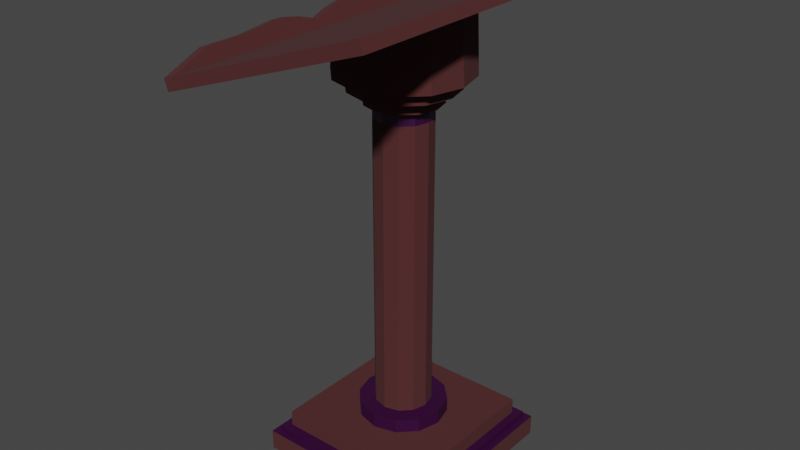 # Source: WToP_Lectern.blend  (saved by Blender 4.0.36; exported with 4.5.12 LTS)
import bpy
from mathutils import Matrix  # noqa: F401  (used for matrix-valued properties, if any)

bpy.ops.wm.read_factory_settings(use_empty=True)
scene = bpy.context.scene
scene.name = 'Scene'

# ---- materials (node trees are filled in below, after node groups)
mat_material = bpy.data.materials.new('Material')
mat_material.use_transparent_shadow = False
mat_material_001 = bpy.data.materials.new('Material.001')
mat_material_001.use_transparent_shadow = False

# ---- material node trees
mat_material.use_nodes = True; mat_material.node_tree.nodes.clear()
_N = mat_material.node_tree.nodes; _L = mat_material.node_tree.links
n0 = _N.new('ShaderNodeBsdfPrincipled'); n0.name = 'Principled BSDF'; n0.location = (10, 300)
n0.distribution = 'GGX'
n0.subsurface_method = 'RANDOM_WALK_SKIN'
n0.inputs[0].default_value = (0.07827, 0.01794, 0.01881, 1.0)
n0.inputs[2].default_value = 1.0
n0.inputs[3].default_value = 1.45
n0.inputs[27].default_value = (0.0, 0.0, 0.0, 1.0)
n0.inputs[28].default_value = 1.0
n1 = _N.new('ShaderNodeOutputMaterial'); n1.name = 'Material Output'; n1.location = (300, 300)
_L.new(n0.outputs[0], n1.inputs[0])
n1.is_active_output = True
mat_material_001.use_nodes = True; mat_material_001.node_tree.nodes.clear()
_N = mat_material_001.node_tree.nodes; _L = mat_material_001.node_tree.links
n0 = _N.new('ShaderNodeBsdfPrincipled'); n0.name = 'Principled BSDF'; n0.location = (10, 300)
n0.distribution = 'GGX'
n0.subsurface_method = 'RANDOM_WALK_SKIN'
n0.inputs[0].default_value = (0.03482, 0.0, 0.03854, 1.0)
n0.inputs[3].default_value = 1.45
n0.inputs[27].default_value = (0.0, 0.0, 0.0, 1.0)
n0.inputs[28].default_value = 1.0
n1 = _N.new('ShaderNodeOutputMaterial'); n1.name = 'Material Output'; n1.location = (300, 300)
_L.new(n0.outputs[0], n1.inputs[0])
n1.is_active_output = True

# ---- world
world_world = bpy.data.worlds.new('World'); scene.world = world_world
world_world.use_nodes = True; world_world.node_tree.nodes.clear()
_N = world_world.node_tree.nodes; _L = world_world.node_tree.links
n0 = _N.new('ShaderNodeOutputWorld'); n0.name = 'World Output'; n0.location = (300, 300)
n1 = _N.new('ShaderNodeBackground'); n1.name = 'Background'; n1.location = (10, 300)
n1.inputs[0].default_value = (0.05088, 0.05088, 0.05088, 1.0)
_L.new(n1.outputs[0], n0.inputs[0])
n0.is_active_output = True
world_world.color = (0.05088, 0.05088, 0.05088)
world_world.use_sun_shadow = False
world_world.sun_shadow_jitter_overblur = 0.0

# ---- meshes
me_cube_002 = bpy.data.meshes.new('Cube.002')
me_cube_002.from_pydata([(-1.0, -1.0, -0.991), (-1.0, 1.0, -0.991), (-1.0, -1.0, -1.192), (1.0, -1.0, -0.991), (1.0, 1.0, -0.991), (1.0, -1.0, -1.192), (1.0, 1.0, -1.192), (1.101, -1.101, -1.192), (1.101, 1.101, -1.192), (-1.101, -1.101, -1.192), (1.101, -1.101, -1.274), (1.101, 1.101, -1.274), (-1.101, -1.101, -1.274), (1.182, -1.182, -1.274), (-1.182, -1.182, -1.274), (1.182, -1.182, -1.536), (1.182, 1.182, -1.274), (-1.182, 1.182, -1.274), (1.182, 1.182, -1.536), (-1.182, 1.182, -1.536), (-1.182, -1.182, -1.536), (-1.101, 1.101, -1.274), (-1.101, 1.101, -1.192), (-1.0, 1.0, -1.192)], [], [(1, 0, 3, 4), (0, 1, 23, 2), (3, 0, 2, 5), (4, 3, 5, 6), (5, 7, 8, 6), (2, 9, 7, 5), (7, 10, 11, 8), (9, 12, 10, 7), (10, 13, 16, 11), (12, 14, 13, 10), (14, 20, 15, 13), (13, 15, 18, 16), (11, 16, 17, 21), (16, 18, 19, 17), (18, 15, 20, 19), (17, 19, 20, 14), (21, 17, 14, 12), (8, 11, 21, 22), (22, 21, 12, 9), (23, 22, 9, 2), (6, 8, 22, 23), (1, 4, 6, 23)])
me_cube_002.polygons.foreach_set('material_index', [0, 0, 0, 0, 1, 1, 1, 1, 1, 1, 0, 0, 1, 0, 0, 0, 1, 1, 1, 1, 1, 0])
_uv = me_cube_002.uv_layers.new(name='UVMap')
_uv.uv.foreach_set('vector', [0.125, 0.5, 0.125, 0.75, 0.375, 0.75, 0.375, 0.5, 0.375, 0.0, 0.375, 0.25, 0.625, 0.25, 0.625, 0.0, 0.375, 0.75, 0.375, 1.0, 0.625, 1.0, 0.625, 0.75, 0.375, 0.5, 0.375, 0.75, 0.625, 0.75, 0.625, 0.5, 0.625, 0.75, 0.625, 0.75, 0.625, 0.5, 0.625, 0.5, 0.625, 1.0, 0.625, 1.0, 0.625, 0.75, 0.625, 0.75, 0.625, 0.75, 0.625, 0.75, 0.625, 0.5, 0.625, 0.5, 0.625, 1.0, 0.625, 1.0, 0.625, 0.75, 0.625, 0.75, 0.625, 0.75, 0.625, 0.75, 0.625, 0.5, 0.625, 0.5, 0.625, 1.0, 0.625, 1.0, 0.625, 0.75, 0.625, 0.75, 0.625, 1.0, 0.625, 1.0, 0.625, 0.75, 0.625, 0.75, 0.625, 0.75, 0.625, 0.75, 0.625, 0.5, 0.625, 0.5, 0.625, 0.5, 0.625, 0.5, 0.625, 0.25, 0.625, 0.25, 0.625, 0.5, 0.625, 0.5, 0.625, 0.25, 0.625, 0.25, 0.625, 0.5, 0.625, 0.75, 0.875, 0.75, 0.875, 0.5, 0.625, 0.25, 0.625, 0.25, 0.625, 0.0, 0.625, 0.0, 0.625, 0.25, 0.625, 0.25, 0.625, 0.0, 0.625, 0.0, 0.625, 0.5, 0.625, 0.5, 0.625, 0.25, 0.625, 0.25, 0.625, 0.25, 0.625, 0.25, 0.625, 0.0, 0.625, 0.0, 0.625, 0.25, 0.625, 0.25, 0.625, 0.0, 0.625, 0.0, 0.625, 0.5, 0.625, 0.5, 0.625, 0.25, 0.625, 0.25, 0.375, 0.25, 0.375, 0.5, 0.625, 0.5, 0.625, 0.25])
me_cube_002.materials.append(mat_material)
me_cube_002.materials.append(mat_material_001)
me_cube_002.update()
me_cube_003 = bpy.data.meshes.new('Cube.003')
me_cube_003.from_pydata([(1.275, 2.223, 4.624), (1.275, -2.134, 4.624), (1.325, 2.223, 4.484), (-0.07611, 2.223, 4.138), (-1.272, 2.223, 3.708), (-1.272, -2.134, 3.708), (-1.422, 2.223, 3.654), (-1.422, -2.134, 3.654), (-1.427, -2.134, 3.652), (-1.427, 2.223, 3.652), (-1.377, -2.134, 3.512), (1.325, -2.134, 4.484), (-1.377, 2.223, 3.512)], [], [(1, 0, 4, 5), (2, 0, 1, 11), (12, 9, 3, 0, 2), (0, 3, 9, 6, 4), (8, 1, 5, 7), (11, 1, 8, 10), (10, 8, 9, 12), (12, 2, 11, 10)])
_uv = me_cube_003.uv_layers.new(name='UVMap')
_uv.uv.foreach_set('vector', [0.625, 0.75, 0.625, 0.5, 0.625, 0.5, 0.625, 0.75, 0.375, 0.5, 0.625, 0.5, 0.625, 0.75, 0.375, 0.75, 0.375, 0.25, 0.625, 0.25, 0.625, 0.375, 0.625, 0.5, 0.375, 0.5, 0.625, 0.5, 0.625, 0.375, 0.625, 0.25, 0.625, 0.25, 0.625, 0.5, 0.625, 1.0, 0.625, 0.75, 0.625, 0.75, 0.625, 1.0, 0.375, 0.75, 0.625, 0.75, 0.625, 1.0, 0.375, 1.0, 0.375, 0.0, 0.625, 0.0, 0.625, 0.25, 0.375, 0.25, 0.125, 0.5, 0.375, 0.5, 0.375, 0.75, 0.125, 0.75])
me_cube_003.materials.append(mat_material)
me_cube_003.materials.append(mat_material_001)
me_cube_003.update()
me_cube_004 = bpy.data.meshes.new('Cube.004')
me_cube_004.from_pydata([(0.0, 0.4497, -0.8109), (0.2248, 0.3894, -0.8109), (-0.2248, 0.3894, -0.8109), (0.0, 0.5616, -0.8109), (0.2808, 0.4864, -0.8109), (-0.2808, 0.4864, -0.8109), (0.0, 0.5616, -1.053), (0.2808, 0.4864, -1.053), (-0.2808, 0.4864, -1.053), (-0.4864, 0.2808, -1.053), (-0.5616, 0.0, -1.053), (-0.4864, 0.2808, -0.8109), (-0.5616, 0.0, -0.8109), (-0.3894, 0.2248, -0.8109), (-0.4497, 0.0, -0.8109), (-0.3894, -0.2248, -0.8109), (-0.2248, -0.3894, -0.8109), (-0.4864, -0.2808, -0.8109), (-0.2808, -0.4864, -0.8109), (-0.4864, -0.2808, -1.053), (-0.2808, -0.4864, -1.053), (0.0, -0.5616, -1.053), (0.2808, -0.4864, -1.053), (0.0, -0.5616, -0.8109), (0.2808, -0.4864, -0.8109), (0.0, -0.4497, -0.8109), (0.2248, -0.3894, -0.8109), (0.3894, -0.2248, -0.8109), (0.4497, 0.0, -0.8109), (0.4864, -0.2808, -0.8109), (0.5616, 0.0, -0.8109), (0.4864, -0.2808, -1.053), (0.5616, 0.0, -1.053), (0.4864, 0.2808, -1.053), (0.4864, 0.2808, -0.8109), (0.3894, 0.2248, -0.8109), (0.0, 0.36, -0.8606), (0.18, 0.3118, -0.8606), (0.3118, 0.18, -0.8606), (0.3118, 0.18, 2.967), (0.36, 0.0, -0.8606), (0.3118, -0.18, -0.8606), (0.3118, -0.18, 2.967), (0.18, -0.3118, -0.8606), (0.18, -0.3118, 2.967), (0.0, -0.36, -0.8606), (-0.18, -0.3118, -0.8606), (-0.18, -0.3118, 2.967), (-0.3118, -0.18, -0.8606), (-0.36, 0.0, -0.8606), (-0.36, 0.0, 2.967), (-0.3118, 0.18, -0.8606), (-0.18, 0.3118, -0.8606), (5.96e-08, 0.4718, 3.141), (0.4086, 0.2359, 3.141), (0.4718, 0.0, 3.141), (0.4086, -0.2359, 3.141), (0.2359, -0.4086, 3.141), (-0.4086, -0.2359, 3.141), (-0.4718, 0.0, 3.141), (-0.4086, 0.2359, 3.141), (0.4086, 0.2359, 3.314), (0.4718, 0.0, 3.314), (0.4086, -0.2359, 3.314), (4.47e-08, -0.4718, 3.314), (-0.2359, 0.4086, 3.314), (0.2359, 0.4086, 3.314), (4.47e-08, 0.4718, 3.314), (0.2359, -0.4086, 3.314), (-0.2359, -0.4086, 3.314), (-0.4086, -0.2359, 3.314), (-0.4718, 0.0, 3.314), (-0.4086, 0.2359, 3.314), (0.3331, 0.5769, 3.314), (4.47e-08, 0.6662, 3.314), (0.5769, 0.3331, 3.314), (0.6662, 3.725e-09, 3.314), (0.5769, -0.3331, 3.314), (0.3331, -0.5769, 3.314), (4.47e-08, -0.6662, 3.314), (-0.3331, -0.5769, 3.314), (-0.5769, -0.3331, 3.314), (-0.6662, 3.725e-09, 3.314), (-0.5769, 0.3331, 3.314), (-0.3331, 0.5769, 3.314), (0.3331, 0.5769, 3.476), (4.47e-08, 0.6662, 3.476), (0.5769, 0.3331, 3.476), (0.6662, 3.725e-09, 3.476), (0.5769, -0.3331, 3.476), (0.3331, -0.5769, 3.476), (4.47e-08, -0.6662, 3.476), (-0.3331, -0.5769, 3.476), (-0.5769, -0.3331, 3.476), (-0.6662, 3.725e-09, 3.476), (-0.5769, 0.3331, 3.476), (-0.3331, 0.5769, 3.476), (0.7144, 0.4124, 3.476), (0.4124, -0.7144, 3.476), (2.98e-08, -0.8249, 3.476), (-0.4124, -0.7144, 3.476), (-0.7144, 0.4124, 3.476), (-0.4124, 0.7144, 3.476), (0.4124, 0.7144, 3.476), (2.98e-08, 0.8249, 3.476), (0.8249, 3.725e-09, 3.476), (0.7144, -0.4124, 3.476), (-0.7144, -0.4124, 3.476), (-0.8249, 3.725e-09, 3.476), (0.3895, 0.7144, 4.187), (-1.49e-08, 0.8249, 4.051), (0.6746, 0.4124, 4.286), (0.779, 3.725e-09, 4.322), (0.6746, -0.4124, 4.286), (0.3895, -0.7144, 4.187), (-1.49e-08, -0.8249, 4.051), (-0.3895, -0.7144, 3.916), (-0.6746, -0.4124, 3.816), (-0.779, 3.725e-09, 3.78), (-0.6746, 0.4124, 3.816), (-0.3895, 0.7144, 3.916), (0.0, 0.36, 2.967), (0.0, -0.36, 2.967), (-0.3118, 0.18, 2.967), (0.18, 0.3118, 2.967), (-0.3118, -0.18, 2.967), (0.36, 0.0, 2.967), (-0.18, 0.3118, 2.967), (0.3118, 0.18, 3.141), (-0.3118, 0.18, 3.141), (-0.18, 0.3118, 3.141), (0.18, 0.3118, 3.141), (0.36, 0.0, 3.141), (0.3118, -0.18, 3.141), (4.47e-08, 0.36, 3.141), (0.18, -0.3118, 3.141), (4.47e-08, -0.36, 3.141), (-0.18, -0.3118, 3.141), (-0.3118, -0.18, 3.141), (-0.36, 0.0, 3.141), (0.2359, 0.4086, 3.141), (5.96e-08, -0.4718, 3.141), (-0.2359, -0.4086, 3.141), (-0.2359, 0.4086, 3.141)], [], [(0, 2, 13, 14, 15, 16, 25, 26, 27, 28, 35, 1), (0, 1, 4, 3), (2, 0, 3, 5), (3, 4, 7, 6), (5, 3, 6, 8), (6, 7, 33, 32, 31, 22, 21, 20, 19, 10, 9, 8), (11, 5, 8, 9), (12, 11, 9, 10), (14, 13, 11, 12), (13, 2, 5, 11), (15, 14, 12, 17), (16, 15, 17, 18), (18, 17, 19, 20), (17, 12, 10, 19), (23, 18, 20, 21), (24, 23, 21, 22), (26, 25, 23, 24), (25, 16, 18, 23), (27, 26, 24, 29), (28, 27, 29, 30), (30, 29, 31, 32), (29, 24, 22, 31), (34, 30, 32, 33), (4, 34, 33, 7), (1, 35, 34, 4), (35, 28, 30, 34), (36, 121, 124, 37), (37, 124, 39, 38), (38, 39, 126, 40), (40, 126, 42, 41), (41, 42, 44, 43), (43, 44, 122, 45), (45, 122, 47, 46), (46, 47, 125, 48), (48, 125, 50, 49), (49, 50, 123, 51), (51, 123, 127, 52), (52, 127, 121, 36), (142, 141, 64, 69), (56, 55, 62, 63), (143, 60, 72, 65), (140, 53, 67, 66), (58, 142, 69, 70), (57, 56, 63, 68), (53, 143, 65, 67), (54, 140, 66, 61), (59, 58, 70, 71), (141, 57, 68, 64), (55, 54, 61, 62), (60, 59, 71, 72), (66, 61, 62, 63, 68, 64, 69, 70, 71, 72, 65, 67), (69, 64, 79, 80), (83, 82, 94, 95), (63, 62, 76, 77), (65, 72, 83, 84), (66, 67, 74, 73), (70, 69, 80, 81), (68, 63, 77, 78), (67, 65, 84, 74), (61, 66, 73, 75), (71, 70, 81, 82), (64, 68, 78, 79), (62, 61, 75, 76), (72, 71, 82, 83), (90, 89, 106, 98), (80, 79, 91, 92), (77, 76, 88, 89), (84, 83, 95, 96), (73, 74, 86, 85), (81, 80, 92, 93), (78, 77, 89, 90), (74, 84, 96, 86), (75, 73, 85, 87), (82, 81, 93, 94), (79, 78, 90, 91), (76, 75, 87, 88), (86, 96, 102, 104), (87, 85, 103, 97), (94, 93, 107, 108), (91, 90, 98, 99), (88, 87, 97, 105), (95, 94, 108, 101), (92, 91, 99, 100), (89, 88, 105, 106), (96, 95, 101, 102), (85, 86, 104, 103), (93, 92, 100, 107), (107, 100, 116, 117), (109, 110, 120, 119, 118, 117, 116, 115, 114, 113, 112, 111), (98, 106, 113, 114), (104, 102, 120, 110), (97, 103, 109, 111), (108, 107, 117, 118), (99, 98, 114, 115), (105, 97, 111, 112), (101, 108, 118, 119), (100, 99, 115, 116), (106, 105, 112, 113), (102, 101, 119, 120), (103, 104, 110, 109), (124, 121, 134, 131), (125, 47, 137, 138), (44, 42, 133, 135), (121, 127, 130, 134), (39, 124, 131, 128), (50, 125, 138, 139), (122, 44, 135, 136), (126, 39, 128, 132), (123, 50, 139, 129), (47, 122, 136, 137), (42, 126, 132, 133), (127, 123, 129, 130), (133, 132, 55, 56), (130, 129, 60, 143), (131, 134, 53, 140), (138, 137, 142, 58), (135, 133, 56, 57), (134, 130, 143, 53), (128, 131, 140, 54), (139, 138, 58, 59), (136, 135, 57, 141), (132, 128, 54, 55), (129, 139, 59, 60), (137, 136, 141, 142)])
me_cube_004.polygons.foreach_set('material_index', [1, 1, 1, 1, 1, 1, 1, 1, 1, 1, 1, 1, 1, 1, 1, 1, 1, 1, 1, 1, 1, 1, 1, 1, 1, 1, 0, 0, 0, 0, 0, 0, 0, 0, 0, 0, 0, 0, 0, 0, 0, 0, 0, 0, 0, 0, 0, 0, 0, 0, 0, 0, 0, 0, 0, 0, 0, 0, 0, 0, 0, 0, 0, 0, 0, 0, 0, 0, 0, 0, 0, 0, 0, 0, 0, 0, 0, 0, 0, 0, 0, 0, 0, 0, 0, 0, 0, 0, 0, 0, 0, 0, 0, 0, 0, 0, 0, 0, 0, 0, 1, 1, 1, 1, 1, 1, 1, 1, 1, 1, 1, 1, 1, 1, 1, 1, 1, 1, 1, 1, 1, 1, 1, 1])
_uv = me_cube_004.uv_layers.new(name='UVMap')
_uv.uv.foreach_set('vector', [7.451e-08, 0.5, 0.08333, 0.5, 0.1667, 0.5, 0.25, 0.5, 0.3333, 0.5, 0.4167, 0.5, 0.5, 0.5, 0.5833, 0.5, 0.6667, 0.5, 0.75, 0.5, 0.8333, 0.5, 0.9167, 0.5, 1.0, 0.5, 0.9167, 0.5, 0.9167, 0.5, 1.0, 0.5, 0.08333, 0.5, 7.451e-08, 0.5, 7.451e-08, 0.5, 0.08333, 0.5, 1.0, 0.5, 0.9167, 0.5, 0.9167, 0.5, 1.0, 0.5, 0.08333, 0.5, 7.451e-08, 0.5, 7.451e-08, 0.5, 0.08333, 0.5, 0.75, 0.49, 0.87, 0.4578, 0.9578, 0.37, 0.99, 0.25, 0.9578, 0.13, 0.87, 0.04215, 0.75, 0.01, 0.63, 0.04215, 0.5422, 0.13, 0.51, 0.25, 0.5422, 0.37, 0.63, 0.4578, 0.1667, 0.5, 0.08333, 0.5, 0.08333, 0.5, 0.1667, 0.5, 0.25, 0.5, 0.1667, 0.5, 0.1667, 0.5, 0.25, 0.5, 0.25, 0.5, 0.1667, 0.5, 0.1667, 0.5, 0.25, 0.5, 0.1667, 0.5, 0.08333, 0.5, 0.08333, 0.5, 0.1667, 0.5, 0.3333, 0.5, 0.25, 0.5, 0.25, 0.5, 0.3333, 0.5, 0.4167, 0.5, 0.3333, 0.5, 0.3333, 0.5, 0.4167, 0.5, 0.4167, 0.5, 0.3333, 0.5, 0.3333, 0.5, 0.4167, 0.5, 0.3333, 0.5, 0.25, 0.5, 0.25, 0.5, 0.3333, 0.5, 0.5, 0.5, 0.4167, 0.5, 0.4167, 0.5, 0.5, 0.5, 0.5833, 0.5, 0.5, 0.5, 0.5, 0.5, 0.5833, 0.5, 0.5833, 0.5, 0.5, 0.5, 0.5, 0.5, 0.5833, 0.5, 0.5, 0.5, 0.4167, 0.5, 0.4167, 0.5, 0.5, 0.5, 0.6667, 0.5, 0.5833, 0.5, 0.5833, 0.5, 0.6667, 0.5, 0.75, 0.5, 0.6667, 0.5, 0.6667, 0.5, 0.75, 0.5, 0.75, 0.5, 0.6667, 0.5, 0.6667, 0.5, 0.75, 0.5, 0.6667, 0.5, 0.5833, 0.5, 0.5833, 0.5, 0.6667, 0.5, 0.8333, 0.5, 0.75, 0.5, 0.75, 0.5, 0.8333, 0.5, 0.9167, 0.5, 0.8333, 0.5, 0.8333, 0.5, 0.9167, 0.5, 0.9167, 0.5, 0.8333, 0.5, 0.8333, 0.5, 0.9167, 0.5, 0.8333, 0.5, 0.75, 0.5, 0.75, 0.5, 0.8333, 0.5, 1.0, 0.5, 1.0, 1.0, 0.9167, 1.0, 0.9167, 0.5, 0.9167, 0.5, 0.9167, 1.0, 0.8333, 1.0, 0.8333, 0.5, 0.8333, 0.5, 0.8333, 1.0, 0.75, 1.0, 0.75, 0.5, 0.75, 0.5, 0.75, 1.0, 0.6667, 1.0, 0.6667, 0.5, 0.6667, 0.5, 0.6667, 1.0, 0.5833, 1.0, 0.5833, 0.5, 0.5833, 0.5, 0.5833, 1.0, 0.5, 1.0, 0.5, 0.5, 0.5, 0.5, 0.5, 1.0, 0.4167, 1.0, 0.4167, 0.5, 0.4167, 0.5, 0.4167, 1.0, 0.3333, 1.0, 0.3333, 0.5, 0.3333, 0.5, 0.3333, 1.0, 0.25, 1.0, 0.25, 0.5, 0.25, 0.5, 0.25, 1.0, 0.1667, 1.0, 0.1667, 0.5, 0.1667, 0.5, 0.1667, 1.0, 0.08333, 1.0, 0.08333, 0.5, 0.08333, 0.5, 0.08333, 1.0, 7.451e-08, 1.0, 7.451e-08, 0.5, 0.4167, 1.0, 0.5, 1.0, 0.5, 1.0, 0.4167, 1.0, 0.6667, 1.0, 0.75, 1.0, 0.75, 1.0, 0.6667, 1.0, 0.08333, 1.0, 0.1667, 1.0, 0.1667, 1.0, 0.08333, 1.0, 0.9167, 1.0, 1.0, 1.0, 1.0, 1.0, 0.9167, 1.0, 0.3333, 1.0, 0.4167, 1.0, 0.4167, 1.0, 0.3333, 1.0, 0.5833, 1.0, 0.6667, 1.0, 0.6667, 1.0, 0.5833, 1.0, 7.451e-08, 1.0, 0.08333, 1.0, 0.08333, 1.0, 7.451e-08, 1.0, 0.8333, 1.0, 0.9167, 1.0, 0.9167, 1.0, 0.8333, 1.0, 0.25, 1.0, 0.3333, 1.0, 0.3333, 1.0, 0.25, 1.0, 0.5, 1.0, 0.5833, 1.0, 0.5833, 1.0, 0.5, 1.0, 0.75, 1.0, 0.8333, 1.0, 0.8333, 1.0, 0.75, 1.0, 0.1667, 1.0, 0.25, 1.0, 0.25, 1.0, 0.1667, 1.0, 0.9167, 1.0, 0.8333, 1.0, 0.75, 1.0, 0.6667, 1.0, 0.5833, 1.0, 0.5, 1.0, 0.4167, 1.0, 0.3333, 1.0, 0.25, 1.0, 0.1667, 1.0, 0.08333, 1.0, 7.451e-08, 1.0, 0.4167, 1.0, 0.5, 1.0, 0.5, 1.0, 0.4167, 1.0, 0.1667, 1.0, 0.25, 1.0, 0.25, 1.0, 0.1667, 1.0, 0.6667, 1.0, 0.75, 1.0, 0.75, 1.0, 0.6667, 1.0, 0.08333, 1.0, 0.1667, 1.0, 0.1667, 1.0, 0.08333, 1.0, 0.9167, 1.0, 1.0, 1.0, 1.0, 1.0, 0.9167, 1.0, 0.3333, 1.0, 0.4167, 1.0, 0.4167, 1.0, 0.3333, 1.0, 0.5833, 1.0, 0.6667, 1.0, 0.6667, 1.0, 0.5833, 1.0, 7.451e-08, 1.0, 0.08333, 1.0, 0.08333, 1.0, 7.451e-08, 1.0, 0.8333, 1.0, 0.9167, 1.0, 0.9167, 1.0, 0.8333, 1.0, 0.25, 1.0, 0.3333, 1.0, 0.3333, 1.0, 0.25, 1.0, 0.5, 1.0, 0.5833, 1.0, 0.5833, 1.0, 0.5, 1.0, 0.75, 1.0, 0.8333, 1.0, 0.8333, 1.0, 0.75, 1.0, 0.1667, 1.0, 0.25, 1.0, 0.25, 1.0, 0.1667, 1.0, 0.5833, 1.0, 0.6667, 1.0, 0.6667, 1.0, 0.5833, 1.0, 0.4167, 1.0, 0.5, 1.0, 0.5, 1.0, 0.4167, 1.0, 0.6667, 1.0, 0.75, 1.0, 0.75, 1.0, 0.6667, 1.0, 0.08333, 1.0, 0.1667, 1.0, 0.1667, 1.0, 0.08333, 1.0, 0.9167, 1.0, 1.0, 1.0, 1.0, 1.0, 0.9167, 1.0, 0.3333, 1.0, 0.4167, 1.0, 0.4167, 1.0, 0.3333, 1.0, 0.5833, 1.0, 0.6667, 1.0, 0.6667, 1.0, 0.5833, 1.0, 7.451e-08, 1.0, 0.08333, 1.0, 0.08333, 1.0, 7.451e-08, 1.0, 0.8333, 1.0, 0.9167, 1.0, 0.9167, 1.0, 0.8333, 1.0, 0.25, 1.0, 0.3333, 1.0, 0.3333, 1.0, 0.25, 1.0, 0.5, 1.0, 0.5833, 1.0, 0.5833, 1.0, 0.5, 1.0, 0.75, 1.0, 0.8333, 1.0, 0.8333, 1.0, 0.75, 1.0, 7.451e-08, 1.0, 0.08333, 1.0, 0.08333, 1.0, 7.451e-08, 1.0, 0.8333, 1.0, 0.9167, 1.0, 0.9167, 1.0, 0.8333, 1.0, 0.25, 1.0, 0.3333, 1.0, 0.3333, 1.0, 0.25, 1.0, 0.5, 1.0, 0.5833, 1.0, 0.5833, 1.0, 0.5, 1.0, 0.75, 1.0, 0.8333, 1.0, 0.8333, 1.0, 0.75, 1.0, 0.1667, 1.0, 0.25, 1.0, 0.25, 1.0, 0.1667, 1.0, 0.4167, 1.0, 0.5, 1.0, 0.5, 1.0, 0.4167, 1.0, 0.6667, 1.0, 0.75, 1.0, 0.75, 1.0, 0.6667, 1.0, 0.08333, 1.0, 0.1667, 1.0, 0.1667, 1.0, 0.08333, 1.0, 0.9167, 1.0, 1.0, 1.0, 1.0, 1.0, 0.9167, 1.0, 0.3333, 1.0, 0.4167, 1.0, 0.4167, 1.0, 0.3333, 1.0, 0.3333, 1.0, 0.4167, 1.0, 0.4167, 1.0, 0.3333, 1.0, 0.37, 0.4578, 0.25, 0.49, 0.13, 0.4578, 0.04215, 0.37, 0.01, 0.25, 0.04215, 0.13, 0.13, 0.04215, 0.25, 0.01, 0.37, 0.04215, 0.4578, 0.13, 0.49, 0.25, 0.4578, 0.37, 0.5833, 1.0, 0.6667, 1.0, 0.6667, 1.0, 0.5833, 1.0, 7.451e-08, 1.0, 0.08333, 1.0, 0.08333, 1.0, 7.451e-08, 1.0, 0.8333, 1.0, 0.9167, 1.0, 0.9167, 1.0, 0.8333, 1.0, 0.25, 1.0, 0.3333, 1.0, 0.3333, 1.0, 0.25, 1.0, 0.5, 1.0, 0.5833, 1.0, 0.5833, 1.0, 0.5, 1.0, 0.75, 1.0, 0.8333, 1.0, 0.8333, 1.0, 0.75, 1.0, 0.1667, 1.0, 0.25, 1.0, 0.25, 1.0, 0.1667, 1.0, 0.4167, 1.0, 0.5, 1.0, 0.5, 1.0, 0.4167, 1.0, 0.6667, 1.0, 0.75, 1.0, 0.75, 1.0, 0.6667, 1.0, 0.08333, 1.0, 0.1667, 1.0, 0.1667, 1.0, 0.08333, 1.0, 0.9167, 1.0, 1.0, 1.0, 1.0, 1.0, 0.9167, 1.0, 0.9167, 1.0, 1.0, 1.0, 1.0, 1.0, 0.9167, 1.0, 0.3333, 1.0, 0.4167, 1.0, 0.4167, 1.0, 0.3333, 1.0, 0.5833, 1.0, 0.6667, 1.0, 0.6667, 1.0, 0.5833, 1.0, 7.451e-08, 1.0, 0.08333, 1.0, 0.08333, 1.0, 7.451e-08, 1.0, 0.8333, 1.0, 0.9167, 1.0, 0.9167, 1.0, 0.8333, 1.0, 0.25, 1.0, 0.3333, 1.0, 0.3333, 1.0, 0.25, 1.0, 0.5, 1.0, 0.5833, 1.0, 0.5833, 1.0, 0.5, 1.0, 0.75, 1.0, 0.8333, 1.0, 0.8333, 1.0, 0.75, 1.0, 0.1667, 1.0, 0.25, 1.0, 0.25, 1.0, 0.1667, 1.0, 0.4167, 1.0, 0.5, 1.0, 0.5, 1.0, 0.4167, 1.0, 0.6667, 1.0, 0.75, 1.0, 0.75, 1.0, 0.6667, 1.0, 0.08333, 1.0, 0.1667, 1.0, 0.1667, 1.0, 0.08333, 1.0, 0.6667, 1.0, 0.75, 1.0, 0.75, 1.0, 0.6667, 1.0, 0.08333, 1.0, 0.1667, 1.0, 0.1667, 1.0, 0.08333, 1.0, 0.9167, 1.0, 1.0, 1.0, 1.0, 1.0, 0.9167, 1.0, 0.3333, 1.0, 0.4167, 1.0, 0.4167, 1.0, 0.3333, 1.0, 0.5833, 1.0, 0.6667, 1.0, 0.6667, 1.0, 0.5833, 1.0, 7.451e-08, 1.0, 0.08333, 1.0, 0.08333, 1.0, 7.451e-08, 1.0, 0.8333, 1.0, 0.9167, 1.0, 0.9167, 1.0, 0.8333, 1.0, 0.25, 1.0, 0.3333, 1.0, 0.3333, 1.0, 0.25, 1.0, 0.5, 1.0, 0.5833, 1.0, 0.5833, 1.0, 0.5, 1.0, 0.75, 1.0, 0.8333, 1.0, 0.8333, 1.0, 0.75, 1.0, 0.1667, 1.0, 0.25, 1.0, 0.25, 1.0, 0.1667, 1.0, 0.4167, 1.0, 0.5, 1.0, 0.5, 1.0, 0.4167, 1.0])
me_cube_004.materials.append(mat_material)
me_cube_004.materials.append(mat_material_001)
me_cube_004.update()
me_cube_005 = bpy.data.meshes.new('Cube.005')
me_cube_005.from_pydata([(-1.272, 2.223, 3.708), (-1.272, -2.134, 3.708), (-1.422, 2.223, 3.654), (-1.272, 2.223, 3.71), (-1.423, 2.223, 3.656), (-1.337, 1.678, 3.89), (-1.337, 1.133, 3.89), (-1.487, 1.678, 3.836), (-1.487, 1.133, 3.836), (-1.504, 0.5889, 3.884), (-1.487, 0.3166, 3.836), (-1.354, 0.5889, 3.938), (-1.337, 0.3166, 3.89), (-1.307, 0.04432, 3.806), (-1.457, 0.04432, 3.752), (-1.337, -0.228, 3.89), (-1.354, -0.5002, 3.938), (-1.487, -0.228, 3.836), (-1.504, -0.5002, 3.884), (-1.487, -1.045, 3.836), (-1.487, -1.589, 3.836), (-1.337, -1.045, 3.89), (-1.337, -1.589, 3.89), (-1.272, -2.134, 3.71), (-1.423, -2.134, 3.656), (-1.422, -2.134, 3.654), (-1.427, -2.134, 3.652), (-1.427, 2.223, 3.652)], [], [(1, 0, 3, 5, 6, 11, 12, 13, 15, 16, 21, 22, 23), (0, 2, 4, 3), (3, 4, 7, 5), (5, 7, 8, 6), (2, 25, 24, 20, 19, 18, 17, 14, 10, 9, 8, 7, 4), (6, 8, 9, 11), (11, 9, 10, 12), (12, 10, 14, 13), (13, 14, 17, 15), (15, 17, 18, 16), (16, 18, 19, 21), (21, 19, 20, 22), (22, 20, 24, 23), (25, 1, 23, 24), (27, 26, 25, 2)])
_uv = me_cube_005.uv_layers.new(name='UVMap')
_uv.uv.foreach_set('vector', [0.625, 0.75, 0.625, 0.5, 0.625, 0.5, 0.625, 0.5312, 0.625, 0.5625, 0.625, 0.5938, 0.625, 0.6094, 0.625, 0.625, 0.625, 0.6406, 0.625, 0.6562, 0.625, 0.6875, 0.625, 0.7188, 0.625, 0.75, 0.625, 0.5, 0.625, 0.25, 0.625, 0.25, 0.625, 0.5, 0.625, 0.5, 0.875, 0.5, 0.875, 0.5312, 0.625, 0.5312, 0.625, 0.5312, 0.875, 0.5312, 0.875, 0.5625, 0.625, 0.5625, 0.625, 0.25, 0.625, 0.0, 0.625, 0.0, 0.625, 0.03125, 0.625, 0.0625, 0.625, 0.09375, 0.625, 0.1094, 0.625, 0.125, 0.625, 0.1406, 0.625, 0.1562, 0.625, 0.1875, 0.625, 0.2188, 0.625, 0.25, 0.625, 0.5625, 0.875, 0.5625, 0.875, 0.5938, 0.625, 0.5938, 0.625, 0.5938, 0.875, 0.5938, 0.875, 0.6094, 0.625, 0.6094, 0.625, 0.6094, 0.875, 0.6094, 0.875, 0.625, 0.625, 0.625, 0.625, 0.625, 0.875, 0.625, 0.875, 0.6406, 0.625, 0.6406, 0.625, 0.6406, 0.875, 0.6406, 0.875, 0.6562, 0.625, 0.6562, 0.625, 0.6562, 0.875, 0.6562, 0.875, 0.6875, 0.625, 0.6875, 0.625, 0.6875, 0.875, 0.6875, 0.875, 0.7188, 0.625, 0.7188, 0.625, 0.7188, 0.875, 0.7188, 0.875, 0.75, 0.625, 0.75, 0.625, 1.0, 0.625, 0.75, 0.625, 0.75, 0.625, 1.0, 0.625, 0.25, 0.625, 0.0, 0.625, 0.0, 0.625, 0.25])
me_cube_005.materials.append(mat_material)
me_cube_005.materials.append(mat_material_001)
me_cube_005.update()

# ---- objects
ob_lecturn_001 = bpy.data.objects.new('Lecturn.001', me_cube_002)
ob_lecturn_002 = bpy.data.objects.new('Lecturn.002', me_cube_003)
ob_lecturn_003 = bpy.data.objects.new('Lecturn.003', me_cube_004)
ob_lecturn_004 = bpy.data.objects.new('Lecturn.004', me_cube_005)

# ---- transforms, parenting, visibility, modifiers, constraints
ob_lecturn_001.location = (0.0, 0.0, -0.4235)
ob_lecturn_002.location = (0.0, 0.0, -0.4235)
ob_lecturn_003.location = (0.0, 0.0, -0.4235)
ob_lecturn_004.location = (0.0, 0.0, -0.4235)

# ---- collection membership
scene.collection.objects.link(ob_lecturn_001)
scene.collection.objects.link(ob_lecturn_002)
scene.collection.objects.link(ob_lecturn_003)
scene.collection.objects.link(ob_lecturn_004)

# ---- scene / render settings (as saved in the file)
scene.frame_start = 1; scene.frame_end = 250; scene.frame_set(234)
scene.render.engine = 'BLENDER_EEVEE_NEXT'
scene.cycles.sampling_pattern = 'TABULATED_SOBOL'
scene.view_settings.view_transform = 'Filmic'
bpy.context.view_layer.update()

# ---- added for rendering (the .blend has no active camera and no usable light): camera, sun
cam_auto = bpy.data.cameras.new('AutoCamera')
cam_auto.lens = 50.0
cam_auto.sensor_width = 36.0
cam_auto.clip_end = 1000.0
ob_auto_camera = bpy.data.objects.new('AutoCamera', cam_auto)
scene.collection.objects.link(ob_auto_camera)
ob_auto_camera.location = (7.36612, -8.90253, 7.08508)
ob_auto_camera.rotation_euler = (1.09748, -7.21219e-08, 0.694738)
scene.camera = ob_auto_camera
light_auto_sun = bpy.data.lights.new('AutoSun', 'SUN')
light_auto_sun.energy = 3.0
light_auto_sun.angle = 0.0523599
ob_auto_sun = bpy.data.objects.new('AutoSun', light_auto_sun)
scene.collection.objects.link(ob_auto_sun)
ob_auto_sun.rotation_euler = (0.872665, 0.174533, 0.523599)
bpy.context.view_layer.update()
